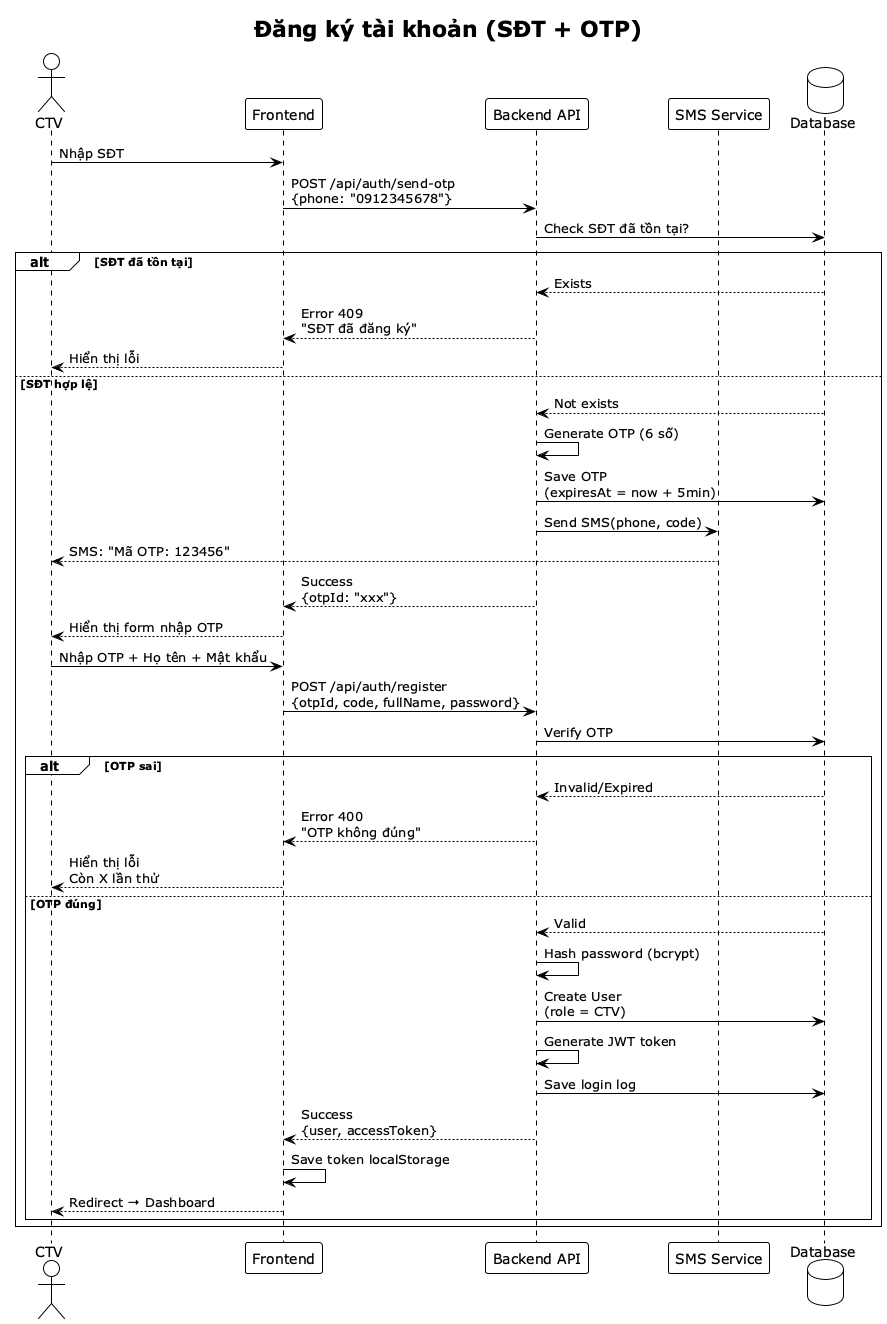

The diagram above was rendered by PlantUML. Its source (embedded in the PNG):
@startuml
!theme plain
title Đăng ký tài khoản (SĐT + OTP)

actor "CTV" as user
participant "Frontend" as fe
participant "Backend API" as api
participant "SMS Service" as sms
database "Database" as db

user -> fe: Nhập SĐT
fe -> api: POST /api/auth/send-otp\n{phone: "0912345678"}
api -> db: Check SĐT đã tồn tại?
alt SĐT đã tồn tại
    db --> api: Exists
    api --> fe: Error 409\n"SĐT đã đăng ký"
    fe --> user: Hiển thị lỗi
else SĐT hợp lệ
    db --> api: Not exists
    api -> api: Generate OTP (6 số)
    api -> db: Save OTP\n(expiresAt = now + 5min)
    api -> sms: Send SMS(phone, code)
    sms --> user: SMS: "Mã OTP: 123456"
    api --> fe: Success\n{otpId: "xxx"}
    fe --> user: Hiển thị form nhập OTP
    
    user -> fe: Nhập OTP + Họ tên + Mật khẩu
    fe -> api: POST /api/auth/register\n{otpId, code, fullName, password}
    api -> db: Verify OTP
    
    alt OTP sai
        db --> api: Invalid/Expired
        api --> fe: Error 400\n"OTP không đúng"
        fe --> user: Hiển thị lỗi\nCòn X lần thử
    else OTP đúng
        db --> api: Valid
        api -> api: Hash password (bcrypt)
        api -> db: Create User\n(role = CTV)
        api -> api: Generate JWT token
        api -> db: Save login log
        api --> fe: Success\n{user, accessToken}
        fe -> fe: Save token localStorage
        fe --> user: Redirect → Dashboard
    end
end

@enduml